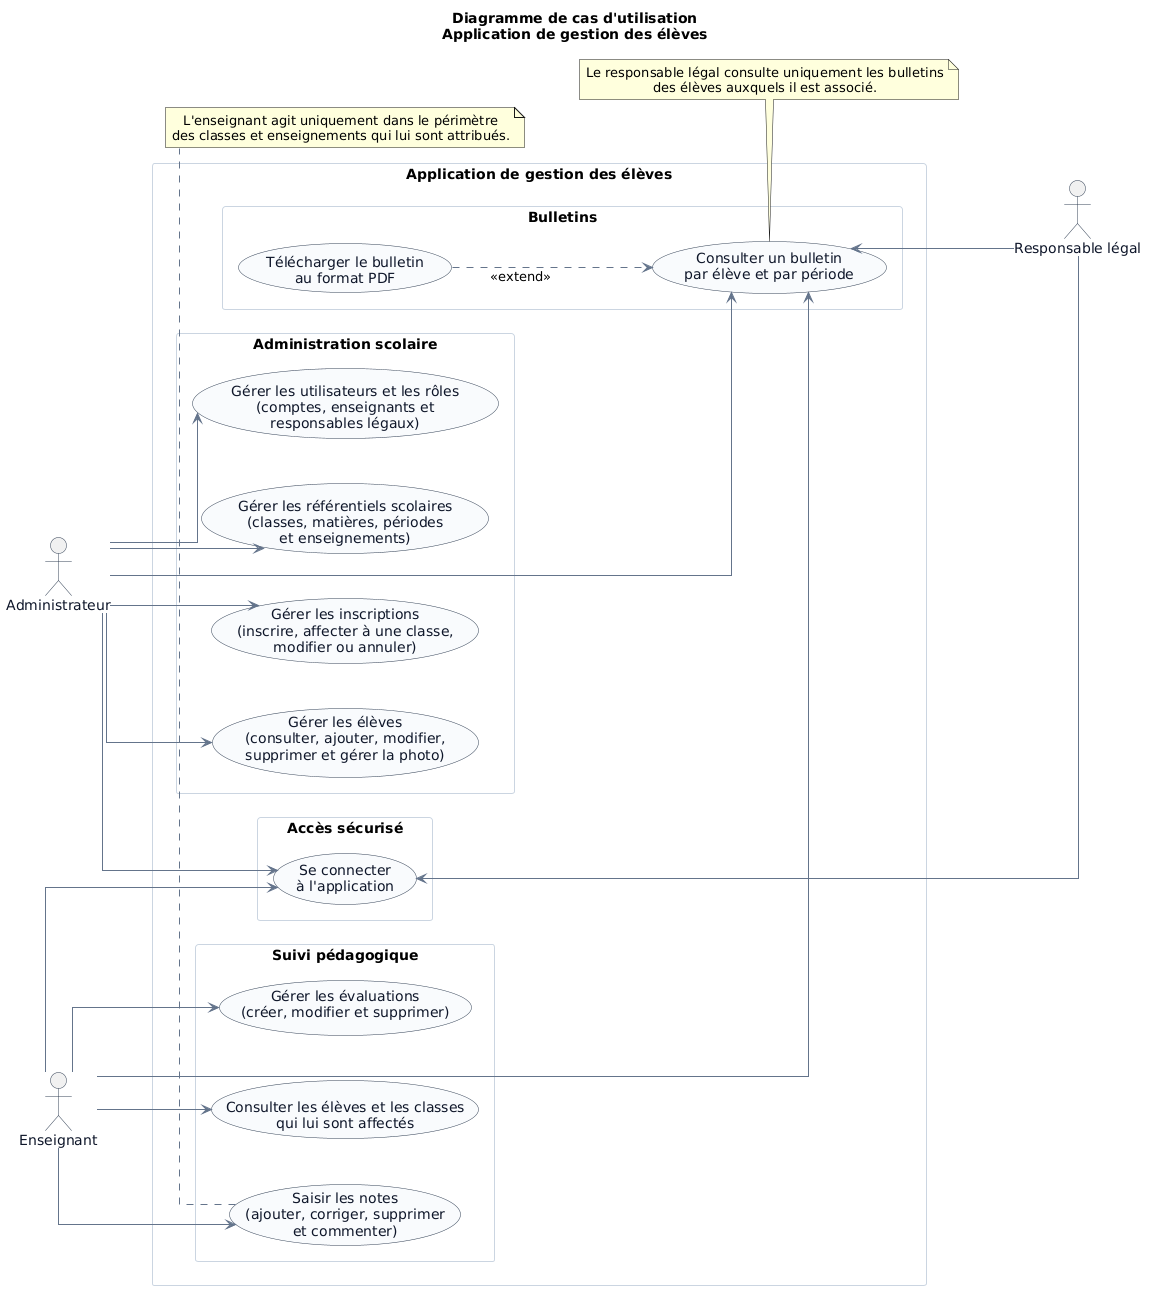

The diagram above was rendered by PlantUML. Its source (embedded in the PNG):
@startuml
title Diagramme de cas d'utilisation\nApplication de gestion des élèves

left to right direction

skinparam backgroundColor transparent
skinparam shadowing false
skinparam linetype ortho
skinparam packageStyle rectangle
skinparam nodesep 45
skinparam ranksep 55
skinparam defaultTextAlignment center

skinparam ArrowColor #64748B
skinparam ActorBorderColor #334155
skinparam ActorFontColor #0F172A

skinparam usecase {
    BackgroundColor #F8FAFC
    BorderColor #334155
    FontColor #0F172A
}

skinparam package {
    BackgroundColor #FFFFFF
    BorderColor #CBD5E1
    FontColor #0F172A
}

actor "Administrateur" as Admin
actor "Enseignant" as Enseignant

rectangle "Application de gestion des élèves" as Application {

    package "Accès sécurisé" {
        usecase "Se connecter\nà l'application" as UC_Connexion
    }

    package "Administration scolaire" {

        usecase "Gérer les élèves\n(consulter, ajouter, modifier,\nsupprimer et gérer la photo)" as UC_Eleves

        usecase "Gérer les inscriptions\n(inscrire, affecter à une classe,\nmodifier ou annuler)" as UC_Inscriptions

        usecase "Gérer les référentiels scolaires\n(classes, matières, périodes\net enseignements)" as UC_Referentiels

        usecase "Gérer les utilisateurs et les rôles\n(comptes, enseignants et\nresponsables légaux)" as UC_Utilisateurs
    }

    package "Suivi pédagogique" {

        usecase "Consulter les élèves et les classes\nqui lui sont affectés" as UC_ClassesEleves

        usecase "Gérer les évaluations\n(créer, modifier et supprimer)" as UC_Evaluations

        usecase "Saisir les notes\n(ajouter, corriger, supprimer\net commenter)" as UC_Notes
    }

    package "Bulletins" {

        usecase "Consulter un bulletin\npar élève et par période" as UC_Bulletins

        usecase "Télécharger le bulletin\nau format PDF" as UC_Pdf
    }
}

actor "Responsable légal" as Responsable

' Accès commun
Admin --> UC_Connexion
Enseignant --> UC_Connexion
UC_Connexion <-- Responsable

' Fonctionnalités de l'administrateur
Admin --> UC_Eleves
Admin --> UC_Inscriptions
Admin --> UC_Referentiels
Admin --> UC_Utilisateurs
Admin --> UC_Bulletins

' Fonctionnalités de l'enseignant
Enseignant --> UC_ClassesEleves
Enseignant --> UC_Evaluations
Enseignant --> UC_Notes
Enseignant --> UC_Bulletins

' Fonctionnalités du responsable légal
UC_Bulletins <-- Responsable

' L'export est une fonctionnalité facultative
' proposée pendant la consultation
UC_Pdf ..> UC_Bulletins : <<extend>>

note bottom of UC_Notes
L'enseignant agit uniquement dans le périmètre
des classes et enseignements qui lui sont attribués.
end note

note bottom of UC_Bulletins
Le responsable légal consulte uniquement les bulletins
des élèves auxquels il est associé.
end note
@enduml